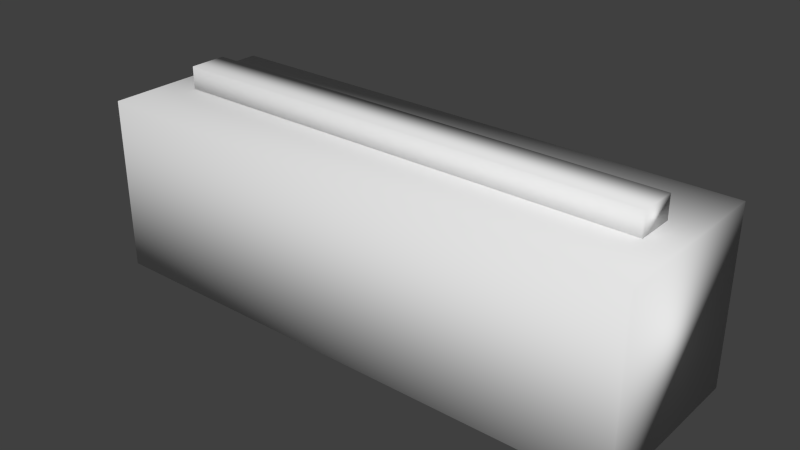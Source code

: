 # Source: concrete_barrier.blend  (saved by Blender 2.75.0; exported with 4.5.12 LTS)
import bpy
from mathutils import Matrix  # noqa: F401  (used for matrix-valued properties, if any)

bpy.ops.wm.read_factory_settings(use_empty=True)
scene = bpy.context.scene
scene.name = 'Scene'

# ---- collections
col_collection_1 = bpy.data.collections.new('Collection 1'); scene.collection.children.link(col_collection_1)
col_collection_1.hide_render = True
col_collection_1.hide_viewport = True
col_collection_2 = bpy.data.collections.new('Collection 2'); scene.collection.children.link(col_collection_2)

# ---- materials (node trees are filled in below, after node groups)
mat_grato_terial = bpy.data.materials.new('Grato-Terial')
mat_grato_terial.alpha_threshold = 0.0
mat_grato_terial.use_transparent_shadow = False
mat_grato_terial.preview_render_type = 'SHADERBALL'
mat_grato_terial.diffuse_color = (0.05741, 0.2372, 0.8, 1.0)
mat_grato_terial.roughness = 0.5

# ---- material node trees

# ---- world
world_world = bpy.data.worlds.new('World'); scene.world = world_world
world_world.color = (0.05088, 0.05088, 0.05088)
world_world.use_sun_shadow = False
world_world.sun_shadow_jitter_overblur = 0.0
world_world.cycles.sampling_method = 'MANUAL'
world_world.cycles.sample_map_resolution = 256

# ---- meshes
me_cube_001 = bpy.data.meshes.new('Cube.001')
me_cube_001.from_pydata([(0.0, 4.572, 0.0), (21.95, 4.572, 0.0), (0.0, 2.438, 0.0), (21.95, 2.438, 0.0), (0.9144, 4.572, 7.01), (0.9144, 2.438, 7.01), (21.03, 4.572, 7.01), (21.03, 2.438, 7.01), (1.328, 4.464, 7.424), (1.32, 2.544, 7.416), (10.36, 4.572, 7.01), (10.36, 2.438, 7.01), (9.95, 4.464, 7.424), (11.99, 2.544, 7.416), (11.58, 4.572, 7.01), (11.58, 2.438, 7.01), (12.0, 4.464, 7.424), (9.957, 2.544, 7.416), (9.45, 3.265, 7.923), (9.449, 3.745, 7.925), (9.627, 2.846, 7.747), (9.632, 4.169, 7.742), (20.12, 3.745, 7.925), (20.3, 2.846, 7.747), (20.63, 2.544, 7.416), (20.12, 3.265, 7.923), (20.3, 4.169, 7.742), (20.62, 4.464, 7.424), (12.32, 2.846, 7.747), (12.5, 3.265, 7.923), (12.5, 3.745, 7.925), (12.31, 4.169, 7.742), (1.651, 2.846, 7.747), (1.829, 3.745, 7.925), (1.827, 3.265, 7.923), (1.646, 4.169, 7.742), (10.44, 3.353, 7.01), (10.33, 3.419, 7.01), (10.33, 3.287, 7.01), (11.51, 3.353, 7.01), (11.62, 3.287, 7.01), (11.62, 3.419, 7.01), (11.24, 3.353, 7.554), (11.3, 3.287, 7.653), (11.3, 3.419, 7.653), (10.71, 3.353, 7.554), (10.65, 3.419, 7.653), (10.65, 3.287, 7.653), (21.95, 3.767, 0.9144), (0.0, 3.767, 0.9144), (0.0, 3.251, 0.9144), (21.95, 3.251, 0.9144), (21.95, 4.482, 0.4115), (0.0, 4.482, 0.4115), (0.0, 2.539, 0.4115), (21.95, 2.539, 0.4115), (21.95, 4.17, 0.7384), (0.0, 4.17, 0.7384), (0.0, 2.835, 0.7384), (21.95, 2.835, 0.7384), (-1.191e-16, 4.572, 6.81), (0.2, 4.572, 7.01), (-1.191e-16, 2.438, 6.81), (0.2, 2.438, 7.01), (0.2, 0.2, 7.01), (0.2, 6.81, 7.01), (21.95, 4.572, 6.81), (21.75, 4.572, 7.01), (21.95, 2.438, 6.81), (21.75, 2.438, 7.01), (21.75, 0.2, 7.01), (21.75, 6.81, 7.01), (21.95, 0.2, 0.0), (21.75, -2.328e-08, 7.941e-22), (21.75, -5.821e-08, 6.81), (21.95, 0.2, 6.81), (21.75, 7.01, 0.0), (21.95, 6.81, 0.0), (21.95, 6.81, 6.81), (21.75, 7.01, 6.81), (0.0, 6.81, 0.0), (0.2, 7.01, 0.0), (0.2, 7.01, 6.81), (-9.575e-08, 6.81, 6.81), (0.2, -2.328e-08, 0.0), (0.0, 0.2, 1.332e-15), (-9.797e-18, 0.2, 6.81), (0.2, -4.657e-08, 6.81), (0.0, 4.572, 0.9144), (0.0, 2.438, 0.9144), (21.95, 0.2035, 0.9144), (21.95, 6.815, 0.9144), (21.95, 2.438, 0.9144), (21.95, 4.572, 0.9144), (0.0, 6.81, 0.9144), (0.0, 0.2, 0.9144), (0.2, -2.328e-08, 0.9144), (21.75, -2.328e-08, 0.9144), (0.2, 7.01, 0.9144), (21.75, 7.01, 0.9144)], [], [(54, 89, 58), (55, 3, 2, 54), (0, 53, 88), (53, 0, 1, 52), (76, 77, 1, 0, 80, 81), (69, 67, 6, 7), (10, 11, 15, 14), (15, 13, 16, 14), (33, 19, 21, 35), (30, 22, 26, 31), (24, 27, 26, 22, 25, 23), (29, 25, 22, 30), (25, 29, 28, 23), (34, 18, 19, 33), (18, 34, 32, 20), (37, 38, 47, 46), (38, 36, 45, 47), (36, 37, 46, 45), (39, 40, 43, 42), (41, 39, 42, 44), (40, 41, 44, 43), (43, 47, 45, 42), (42, 45, 46, 44), (44, 46, 47, 43), (57, 53, 52, 56), (59, 55, 54, 58), (67, 71, 65, 61, 4, 10, 14, 6), (2, 89, 54), (49, 57, 56, 48), (51, 59, 58, 50), (63, 61, 60, 62), (70, 64, 87, 74), (67, 69, 68, 66), (5, 4, 61, 63), (10, 4, 8, 12), (15, 7, 24, 13), (5, 11, 17, 9), (65, 71, 79, 82), (6, 14, 16, 27), (12, 8, 35, 21), (17, 11, 10, 12, 21, 19, 18, 20), (27, 16, 31, 26), (7, 6, 27, 24), (13, 24, 23, 28), (13, 28, 29, 30, 31, 16), (9, 17, 20, 32), (33, 35, 8, 9, 32, 34), (4, 5, 9, 8), (49, 48, 51, 50), (74, 75, 70), (84, 96, 95, 85), (68, 69, 70, 75), (57, 49, 88), (60, 61, 65, 83), (3, 72, 73, 84, 85, 2), (66, 78, 71, 67), (78, 79, 71), (82, 83, 65), (86, 87, 64), (62, 86, 64, 63), (53, 57, 88), (58, 89, 50), (5, 63, 64, 70, 69, 7, 15, 11), (96, 97, 74, 87), (90, 72, 3, 92), (68, 75, 90, 92), (48, 93, 66, 68, 92, 51), (66, 93, 91, 78), (1, 77, 91, 93), (59, 51, 92), (55, 59, 92), (3, 55, 92), (56, 93, 48), (52, 93, 56), (1, 93, 52), (86, 62, 89, 95), (83, 94, 88, 60), (94, 80, 0, 88), (87, 86, 95, 96), (89, 2, 85, 95), (62, 60, 88, 89), (73, 97, 96, 84), (73, 72, 90, 97), (74, 97, 90, 75), (99, 98, 82, 79), (94, 83, 82, 98), (94, 98, 81, 80), (98, 99, 76, 81), (79, 78, 91, 99), (76, 99, 91, 77)])
me_cube_001.polygons.foreach_set('use_smooth', [True] * 90)
_k = set([(0, 53), (0, 80), (1, 52), (1, 77), (2, 54), (2, 85), (3, 55), (3, 72), (4, 5), (4, 10), (5, 11), (6, 7), (6, 14), (7, 15), (10, 11), (14, 15), (48, 51), (48, 56), (49, 50), (49, 57), (50, 58), (51, 59), (52, 56), (53, 57), (54, 58), (55, 59), (72, 73), (73, 84), (76, 77), (76, 81), (80, 81), (84, 85)])
me_cube_001.attributes.new('sharp_edge', 'BOOLEAN', 'EDGE').data.foreach_set('value', [ (min(e.vertices), max(e.vertices)) in _k for e in me_cube_001.edges])
_uv = me_cube_001.uv_layers.new(name='UVMap')
_uv.uv.foreach_set('vector', [0.0118, 0.499, 0.02587, 0.4962, 0.02093, 0.5073, 0.8105, 0.1493, 0.8106, 0.1612, 0.1935, 0.1609, 0.1934, 0.149, 0.0002131, 0.5559, 0.01172, 0.5534, 0.02578, 0.5559, 0.1931, 0.08435, 0.193, 0.07251, 0.8101, 0.07274, 0.8101, 0.08458, 0.7999, 0.000124, 0.8097, 0.009801, 0.8101, 0.07274, 0.193, 0.07251, 0.1922, 0.006035, 0.1977, 0.0003706, 0.8009, 0.4972, 0.8009, 0.5569, 0.7809, 0.5569, 0.7809, 0.4972, 0.4827, 0.5565, 0.4828, 0.4969, 0.5169, 0.4969, 0.5168, 0.5566, 0.03113, 0.8828, 0.05025, 0.8948, 0.05235, 0.9557, 0.03113, 0.9687, 0.3745, 0.9319, 0.5698, 0.9326, 0.5766, 0.9445, 0.3679, 0.9438, 0.07193, 0.9319, 0.2673, 0.9326, 0.274, 0.9445, 0.06535, 0.9438, 0.2885, 0.8954, 0.2873, 0.9564, 0.274, 0.9445, 0.2673, 0.9326, 0.2678, 0.92, 0.2749, 0.9079, 0.07129, 0.9193, 0.2678, 0.92, 0.2673, 0.9326, 0.07193, 0.9319, 0.2678, 0.92, 0.07129, 0.9193, 0.06409, 0.9073, 0.2749, 0.9079, 0.3738, 0.9193, 0.5704, 0.92, 0.5698, 0.9326, 0.3745, 0.9319, 0.5704, 0.92, 0.3738, 0.9193, 0.3666, 0.9073, 0.5774, 0.9079, 0.6294, 0.9081, 0.6296, 0.8919, 0.7096, 0.8918, 0.7097, 0.908, 0.6296, 0.8919, 0.6365, 0.8774, 0.7097, 0.8772, 0.7096, 0.8918, 0.636, 0.9247, 0.6294, 0.9081, 0.7097, 0.908, 0.7095, 0.9247, 0.8431, 0.8774, 0.8497, 0.8917, 0.7694, 0.8918, 0.7696, 0.8774, 0.8495, 0.9079, 0.8426, 0.9247, 0.7694, 0.9245, 0.7695, 0.9079, 0.8497, 0.8917, 0.8495, 0.9079, 0.7695, 0.9079, 0.7694, 0.8918, 0.7694, 0.8918, 0.7096, 0.8918, 0.7097, 0.8772, 0.7696, 0.8774, 0.7694, 0.9245, 0.7095, 0.9247, 0.7097, 0.908, 0.7695, 0.9079, 0.7695, 0.9079, 0.7097, 0.908, 0.7096, 0.8918, 0.7694, 0.8918, 0.1931, 0.09707, 0.1931, 0.08435, 0.8101, 0.08458, 0.8102, 0.09731, 0.8104, 0.1369, 0.8105, 0.1493, 0.1934, 0.149, 0.1934, 0.1366, 0.8009, 0.5569, 0.8009, 0.6196, 0.1985, 0.6187, 0.1986, 0.5561, 0.2185, 0.5562, 0.4827, 0.5565, 0.5168, 0.5566, 0.7809, 0.5569, 0.0002996, 0.4962, 0.02587, 0.4962, 0.0118, 0.499, 0.1932, 0.1094, 0.1931, 0.09707, 0.8102, 0.09731, 0.8103, 0.1097, 0.8104, 0.1242, 0.8104, 0.1369, 0.1934, 0.1366, 0.1933, 0.1239, 0.1986, 0.4965, 0.1986, 0.5561, 0.1907, 0.5561, 0.1907, 0.4965, 0.801, 0.4348, 0.1987, 0.4339, 0.1987, 0.4234, 0.801, 0.4243, 0.8009, 0.5569, 0.8009, 0.4972, 0.8088, 0.4972, 0.8088, 0.5569, 0.2186, 0.4965, 0.2185, 0.5562, 0.1986, 0.5561, 0.1986, 0.4965, 0.6112, 0.9687, 0.3337, 0.9687, 0.3549, 0.9557, 0.5898, 0.9564, 0.03113, 0.8828, 0.3075, 0.8828, 0.2885, 0.8954, 0.05025, 0.8948, 0.3337, 0.8828, 0.61, 0.8828, 0.591, 0.8954, 0.3528, 0.8948, 0.1985, 0.6187, 0.8009, 0.6196, 0.8009, 0.6301, 0.1985, 0.6293, 0.3086, 0.9687, 0.03113, 0.9687, 0.05235, 0.9557, 0.2873, 0.9564, 0.5898, 0.9564, 0.3549, 0.9557, 0.3679, 0.9438, 0.5766, 0.9445, 0.591, 0.8954, 0.61, 0.8828, 0.6112, 0.9687, 0.5898, 0.9564, 0.5766, 0.9445, 0.5698, 0.9326, 0.5704, 0.92, 0.5774, 0.9079, 0.2873, 0.9564, 0.05235, 0.9557, 0.06535, 0.9438, 0.274, 0.9445, 0.3075, 0.8828, 0.3086, 0.9687, 0.2873, 0.9564, 0.2885, 0.8954, 0.05025, 0.8948, 0.2885, 0.8954, 0.2749, 0.9079, 0.06409, 0.9073, 0.05025, 0.8948, 0.06409, 0.9073, 0.07129, 0.9193, 0.07193, 0.9319, 0.06535, 0.9438, 0.05235, 0.9557, 0.3528, 0.8948, 0.591, 0.8954, 0.5774, 0.9079, 0.3666, 0.9073, 0.3745, 0.9319, 0.3679, 0.9438, 0.3549, 0.9557, 0.3528, 0.8948, 0.3666, 0.9073, 0.3738, 0.9193, 0.3337, 0.9687, 0.3337, 0.8828, 0.3528, 0.8948, 0.3549, 0.9557, 0.1932, 0.1094, 0.8103, 0.1097, 0.8104, 0.1242, 0.1933, 0.1239, 0.8049, 0.428, 0.8089, 0.4348, 0.801, 0.4348, 0.199, 0.233, 0.199, 0.2586, 0.1911, 0.2586, 0.1911, 0.233, 0.8088, 0.4972, 0.8009, 0.4972, 0.801, 0.4348, 0.8089, 0.4348, 0.02088, 0.5446, 0.02582, 0.5334, 0.02578, 0.5559, 0.1907, 0.5561, 0.1986, 0.5561, 0.1985, 0.6187, 0.1906, 0.6187, 0.8106, 0.1612, 0.811, 0.2241, 0.8013, 0.2339, 0.199, 0.233, 0.1934, 0.2196, 0.1935, 0.1609, 0.8088, 0.5569, 0.8088, 0.6196, 0.8009, 0.6196, 0.8009, 0.5569, 0.8088, 0.6196, 0.8049, 0.6264, 0.8009, 0.6196, 0.1945, 0.6256, 0.1906, 0.6187, 0.1985, 0.6187, 0.1908, 0.4339, 0.1948, 0.427, 0.1987, 0.4339, 0.1907, 0.4965, 0.1908, 0.4339, 0.1987, 0.4339, 0.1986, 0.4965, 0.01172, 0.5534, 0.02088, 0.5446, 0.02578, 0.5559, 0.02093, 0.5073, 0.02587, 0.4962, 0.02584, 0.519, 0.2186, 0.4965, 0.1986, 0.4965, 0.1987, 0.4339, 0.801, 0.4348, 0.8009, 0.4972, 0.7809, 0.4972, 0.5169, 0.4969, 0.4828, 0.4969, 0.199, 0.2586, 0.8012, 0.2595, 0.801, 0.4243, 0.1987, 0.4234, 0.9729, 0.4356, 0.9972, 0.4355, 0.9973, 0.4951, 0.9738, 0.4956, 0.8088, 0.4972, 0.8089, 0.4348, 0.9729, 0.4356, 0.9738, 0.4956, 0.9742, 0.5342, 0.9742, 0.5568, 0.8088, 0.5569, 0.8088, 0.4972, 0.9738, 0.4956, 0.9744, 0.5153, 0.8088, 0.5569, 0.9742, 0.5568, 0.9742, 0.6197, 0.8088, 0.6196, 0.9999, 0.5568, 0.9999, 0.6196, 0.9742, 0.6197, 0.9742, 0.5568, 0.9784, 0.5053, 0.9744, 0.5153, 0.9738, 0.4956, 0.9866, 0.4979, 0.9784, 0.5053, 0.9738, 0.4956, 0.9973, 0.4951, 0.9866, 0.4979, 0.9738, 0.4956, 0.9792, 0.5455, 0.9742, 0.5568, 0.9742, 0.5342, 0.9883, 0.5543, 0.9742, 0.5568, 0.9792, 0.5455, 0.9999, 0.5568, 0.9742, 0.5568, 0.9883, 0.5543, 0.1908, 0.4339, 0.1907, 0.4965, 0.02587, 0.4962, 0.02596, 0.4337, 0.1906, 0.6187, 0.02569, 0.6185, 0.02578, 0.5559, 0.1907, 0.5561, 0.02569, 0.6185, 0.000124, 0.6185, 0.0002131, 0.5559, 0.02578, 0.5559, 0.1987, 0.4234, 0.1908, 0.4234, 0.1911, 0.2586, 0.199, 0.2586, 0.02587, 0.4962, 0.0002996, 0.4962, 0.000389, 0.4336, 0.02596, 0.4337, 0.1907, 0.4965, 0.1907, 0.5561, 0.02578, 0.5559, 0.02587, 0.4962, 0.8013, 0.2339, 0.8012, 0.2595, 0.199, 0.2586, 0.199, 0.233, 0.8013, 0.2339, 0.8092, 0.2339, 0.8092, 0.2595, 0.8012, 0.2595, 0.801, 0.4243, 0.8012, 0.2595, 0.8092, 0.2595, 0.8089, 0.4243, 0.8007, 0.795, 0.1983, 0.7941, 0.1985, 0.6293, 0.8009, 0.6301, 0.1903, 0.7941, 0.1906, 0.6292, 0.1985, 0.6293, 0.1983, 0.7941, 0.1903, 0.7941, 0.1983, 0.7941, 0.1982, 0.8197, 0.1903, 0.8197, 0.1983, 0.7941, 0.8007, 0.795, 0.8007, 0.8205, 0.1982, 0.8197, 0.8009, 0.6301, 0.8088, 0.6301, 0.8085, 0.795, 0.8007, 0.795, 0.8007, 0.8205, 0.8007, 0.795, 0.8085, 0.795, 0.8086, 0.8205])
me_cube_001.materials.append(mat_grato_terial)
me_cube_001.use_remesh_preserve_volume = False
me_cube_001.use_remesh_preserve_attributes = False
me_cube_001.use_mirror_vertex_groups = False
me_cube_001.update()
me_cube_003 = bpy.data.meshes.new('Cube.003')
me_cube_003.from_pydata([(0.1111, 0.7826, 1.769), (0.1111, 0.7826, 2.0), (0.1111, 1.217, 1.769), (0.1111, 1.217, 2.0), (1.889, 0.7826, 1.769), (1.889, 0.7826, 2.0), (1.889, 1.217, 1.769), (1.889, 1.217, 2.0)], [], [(1, 3, 2, 0), (3, 7, 6, 2), (7, 5, 4, 6), (5, 1, 0, 4), (0, 2, 6, 4), (5, 7, 3, 1)])
me_cube_003.polygons.foreach_set('use_smooth', [True] * 6)
me_cube_003.use_remesh_preserve_volume = False
me_cube_003.use_remesh_preserve_attributes = False
me_cube_003.use_mirror_vertex_groups = False
me_cube_003.update()
me_cube = bpy.data.meshes.new('Cube')
me_cube.from_pydata([(0.0, 0.0, 0.0), (0.0, 0.0, 1.769), (0.0, 2.0, 0.0), (0.0, 2.0, 1.769), (2.0, 0.0, 0.0), (2.0, 0.0, 1.769), (2.0, 2.0, 0.0), (2.0, 2.0, 1.769)], [], [(1, 3, 2, 0), (3, 7, 6, 2), (7, 5, 4, 6), (5, 1, 0, 4), (0, 2, 6, 4), (5, 7, 3, 1)])
me_cube.polygons.foreach_set('use_smooth', [True] * 6)
me_cube.use_remesh_preserve_volume = False
me_cube.use_remesh_preserve_attributes = False
me_cube.use_mirror_vertex_groups = False
me_cube.update()

# ---- objects
ob_concrete_barrier = bpy.data.objects.new('concrete_barrier', me_cube_001)
ob_phys2 = bpy.data.objects.new('phys2', me_cube_003)
ob_phys1 = bpy.data.objects.new('phys1', me_cube)

# ---- transforms, parenting, visibility, modifiers, constraints
ob_concrete_barrier.location = (0.0, 0.0, 0.0)
ob_concrete_barrier.scale = (3.281, 3.281, 3.281)
ob_concrete_barrier.lineart.crease_threshold = 0.0
ob_phys2.location = (0.0, 0.0, 0.0)
ob_phys2.scale = (36.0, 11.5, 13.0)
ob_phys2.lineart.crease_threshold = 0.0
ob_phys1.location = (0.0, 0.0, 0.0)
ob_phys1.scale = (36.0, 11.5, 13.0)
ob_phys1.lineart.crease_threshold = 0.0

# ---- collection membership
col_collection_1.objects.link(ob_concrete_barrier)
col_collection_2.objects.link(ob_phys2)
col_collection_2.objects.link(ob_phys1)

# ---- scene / render settings (as saved in the file)
scene.frame_start = 1; scene.frame_end = 250; scene.frame_set(140)
scene.render.engine = 'BLENDER_EEVEE_NEXT'
scene.render.resolution_percentage = 50
scene.render.dither_intensity = 0.0
scene.cycles.use_denoising = False
scene.cycles.samples = 10
scene.cycles.sampling_pattern = 'TABULATED_SOBOL'
scene.cycles.light_sampling_threshold = 0.0
scene.cycles.use_adaptive_sampling = False
scene.cycles.use_light_tree = False
scene.cycles.blur_glossy = 0.0
scene.cycles.pixel_filter_type = 'GAUSSIAN'
scene.cycles.sample_clamp_indirect = 0.0
scene.view_settings.view_transform = 'Standard'
bpy.context.view_layer.update()

# ---- added for rendering (the .blend has no active camera and no usable light): camera, sun
cam_auto = bpy.data.cameras.new('AutoCamera')
cam_auto.lens = 50.0
cam_auto.sensor_width = 36.0
cam_auto.clip_end = 1297.89
ob_auto_camera = bpy.data.objects.new('AutoCamera', cam_auto)
scene.collection.objects.link(ob_auto_camera)
ob_auto_camera.location = (109.954, -77.2452, 72.1635)
ob_auto_camera.rotation_euler = (1.09748, -7.21219e-08, 0.694738)
scene.camera = ob_auto_camera
light_auto_sun = bpy.data.lights.new('AutoSun', 'SUN')
light_auto_sun.energy = 3.0
light_auto_sun.angle = 0.0523599
ob_auto_sun = bpy.data.objects.new('AutoSun', light_auto_sun)
scene.collection.objects.link(ob_auto_sun)
ob_auto_sun.rotation_euler = (0.872665, 0.174533, 0.523599)
bpy.context.view_layer.update()
